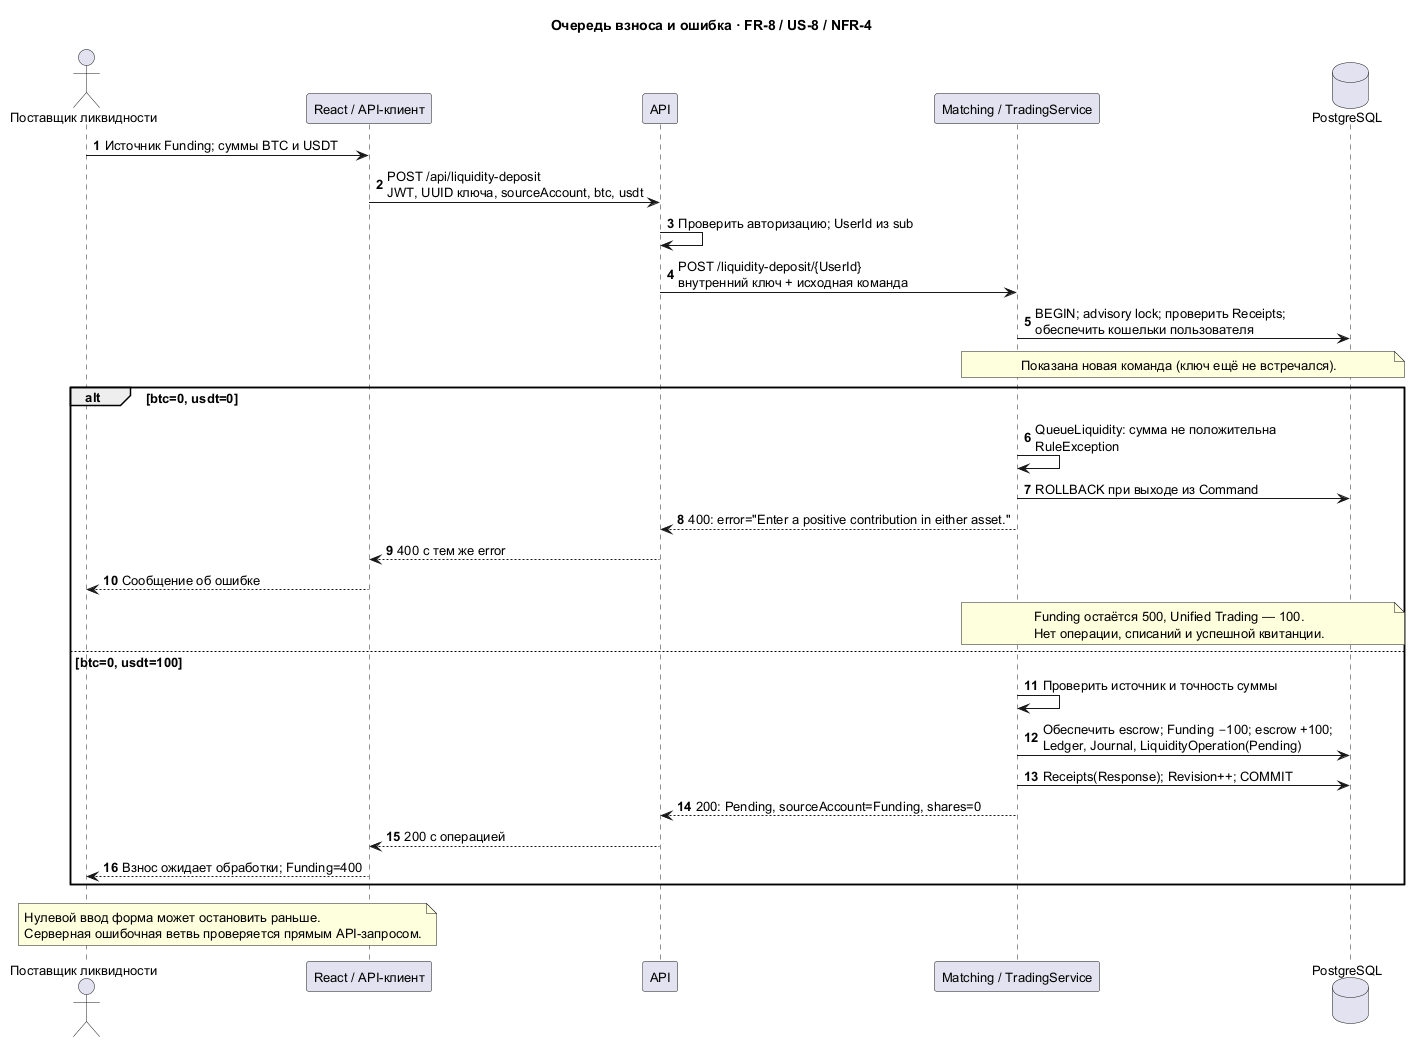

The diagram above was rendered by PlantUML. Its source (embedded in the PNG):
@startuml
title Очередь взноса и ошибка · FR-8 / US-8 / NFR-4
skinparam backgroundColor white
skinparam defaultFontName SansSerif
skinparam defaultFontSize 13
skinparam shadowing false
autonumber
actor "Поставщик ликвидности" as User
participant "React / API-клиент" as Web
participant "API" as Api
participant "Matching / TradingService" as Matching
database "PostgreSQL" as Db
User -> Web : Источник Funding; суммы BTC и USDT
Web -> Api : POST /api/liquidity-deposit\nJWT, UUID ключа, sourceAccount, btc, usdt
Api -> Api : Проверить авторизацию; UserId из sub
Api -> Matching : POST /liquidity-deposit/{UserId}\nвнутренний ключ + исходная команда
Matching -> Db : BEGIN; advisory lock; проверить Receipts;\nобеспечить кошельки пользователя
note over Matching,Db
  Показана новая команда (ключ ещё не встречался).
end note
alt btc=0, usdt=0
  Matching -> Matching : QueueLiquidity: сумма не положительна\nRuleException
  Matching -> Db : ROLLBACK при выходе из Command
  Matching --> Api : 400: error="Enter a positive contribution in either asset."
  Api --> Web : 400 с тем же error
  Web --> User : Сообщение об ошибке
  note over Matching,Db
    Funding остаётся 500, Unified Trading — 100.
    Нет операции, списаний и успешной квитанции.
  end note
else btc=0, usdt=100
  Matching -> Matching : Проверить источник и точность суммы
  Matching -> Db : Обеспечить escrow; Funding −100; escrow +100;\nLedger, Journal, LiquidityOperation(Pending)
  Matching -> Db : Receipts(Response); Revision++; COMMIT
  Matching --> Api : 200: Pending, sourceAccount=Funding, shares=0
  Api --> Web : 200 с операцией
  Web --> User : Взнос ожидает обработки; Funding=400
end
note over User,Web
  Нулевой ввод форма может остановить раньше.
  Серверная ошибочная ветвь проверяется прямым API-запросом.
end note
@enduml